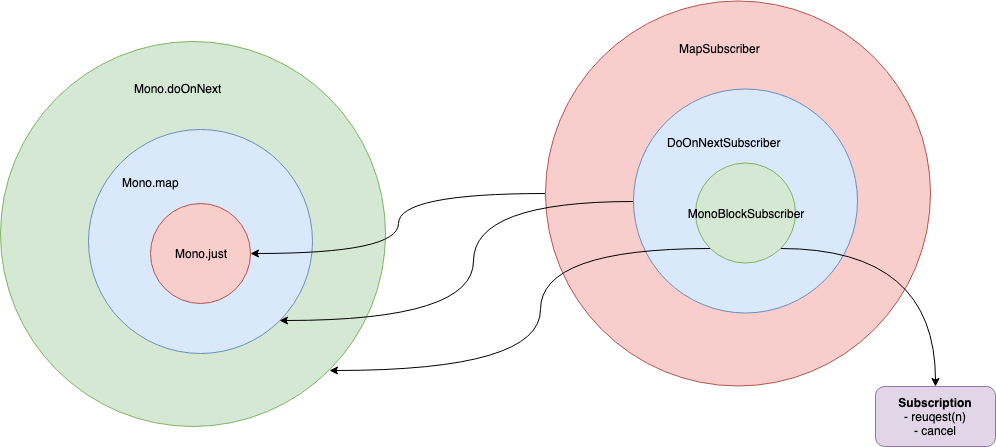

The diagram above was exported from draw.io. Its source (the exported page's mxGraphModel, read from the mxfile embedded in the PNG):
<mxGraphModel dx="1106" dy="1999" grid="1" gridSize="10" guides="1" tooltips="1" connect="1" arrows="1" fold="1" page="1" pageScale="1" pageWidth="827" pageHeight="1169" math="0" shadow="0">
  <root>
    <mxCell id="0" />
    <mxCell id="1" parent="0" />
    <mxCell id="e3tPSycNVw2FeRb4oDX0-68" value="" style="ellipse;whiteSpace=wrap;html=1;aspect=fixed;fillColor=#d5e8d4;strokeColor=#82b366;" vertex="1" parent="1">
      <mxGeometry x="145" y="-135" width="385" height="385" as="geometry" />
    </mxCell>
    <mxCell id="e3tPSycNVw2FeRb4oDX0-69" value="" style="ellipse;whiteSpace=wrap;html=1;aspect=fixed;fillColor=#dae8fc;strokeColor=#6c8ebf;" vertex="1" parent="1">
      <mxGeometry x="233" y="-47" width="224" height="224" as="geometry" />
    </mxCell>
    <mxCell id="e3tPSycNVw2FeRb4oDX0-70" value="Mono.just" style="ellipse;whiteSpace=wrap;html=1;aspect=fixed;direction=south;fillColor=#f8cecc;strokeColor=#b85450;" vertex="1" parent="1">
      <mxGeometry x="295" y="27" width="100" height="100" as="geometry" />
    </mxCell>
    <mxCell id="e3tPSycNVw2FeRb4oDX0-71" value="Mono.doOnNext" style="text;html=1;resizable=0;points=[];autosize=1;align=left;verticalAlign=top;spacingTop=-4;" vertex="1" parent="1">
      <mxGeometry x="277" y="-97" width="100" height="20" as="geometry" />
    </mxCell>
    <mxCell id="e3tPSycNVw2FeRb4oDX0-72" value="Mono.map" style="text;html=1;resizable=0;points=[];autosize=1;align=left;verticalAlign=top;spacingTop=-4;" vertex="1" parent="1">
      <mxGeometry x="265" y="-3" width="70" height="20" as="geometry" />
    </mxCell>
    <mxCell id="e3tPSycNVw2FeRb4oDX0-73" style="edgeStyle=orthogonalEdgeStyle;curved=1;rounded=0;orthogonalLoop=1;jettySize=auto;html=1;exitX=0;exitY=0.5;exitDx=0;exitDy=0;" edge="1" source="e3tPSycNVw2FeRb4oDX0-74" target="e3tPSycNVw2FeRb4oDX0-70" parent="1">
      <mxGeometry relative="1" as="geometry" />
    </mxCell>
    <mxCell id="e3tPSycNVw2FeRb4oDX0-74" value="" style="ellipse;whiteSpace=wrap;html=1;aspect=fixed;fillColor=#f8cecc;strokeColor=#b85450;" vertex="1" parent="1">
      <mxGeometry x="690" y="-175.5" width="385" height="385" as="geometry" />
    </mxCell>
    <mxCell id="e3tPSycNVw2FeRb4oDX0-75" style="edgeStyle=orthogonalEdgeStyle;curved=1;rounded=0;orthogonalLoop=1;jettySize=auto;html=1;entryX=1;entryY=1;entryDx=0;entryDy=0;" edge="1" source="e3tPSycNVw2FeRb4oDX0-76" target="e3tPSycNVw2FeRb4oDX0-69" parent="1">
      <mxGeometry relative="1" as="geometry" />
    </mxCell>
    <mxCell id="e3tPSycNVw2FeRb4oDX0-76" value="" style="ellipse;whiteSpace=wrap;html=1;aspect=fixed;fillColor=#dae8fc;strokeColor=#6c8ebf;" vertex="1" parent="1">
      <mxGeometry x="778" y="-87.5" width="224" height="224" as="geometry" />
    </mxCell>
    <mxCell id="e3tPSycNVw2FeRb4oDX0-77" style="edgeStyle=orthogonalEdgeStyle;curved=1;rounded=0;orthogonalLoop=1;jettySize=auto;html=1;exitX=1;exitY=1;exitDx=0;exitDy=0;entryX=1;entryY=1;entryDx=0;entryDy=0;" edge="1" source="e3tPSycNVw2FeRb4oDX0-78" target="e3tPSycNVw2FeRb4oDX0-68" parent="1">
      <mxGeometry relative="1" as="geometry" />
    </mxCell>
    <mxCell id="e3tPSycNVw2FeRb4oDX0-82" style="edgeStyle=orthogonalEdgeStyle;curved=1;rounded=0;orthogonalLoop=1;jettySize=auto;html=1;exitX=1;exitY=0;exitDx=0;exitDy=0;" edge="1" parent="1" source="e3tPSycNVw2FeRb4oDX0-78" target="e3tPSycNVw2FeRb4oDX0-81">
      <mxGeometry relative="1" as="geometry" />
    </mxCell>
    <mxCell id="e3tPSycNVw2FeRb4oDX0-78" value="&lt;span style=&quot;text-align: left ; white-space: nowrap&quot;&gt;MonoBlockSubscriber&lt;/span&gt;" style="ellipse;whiteSpace=wrap;html=1;aspect=fixed;direction=south;fillColor=#d5e8d4;strokeColor=#82b366;" vertex="1" parent="1">
      <mxGeometry x="840" y="-13.5" width="100" height="100" as="geometry" />
    </mxCell>
    <mxCell id="e3tPSycNVw2FeRb4oDX0-79" value="MapSubscriber" style="text;html=1;resizable=0;points=[];autosize=1;align=left;verticalAlign=top;spacingTop=-4;" vertex="1" parent="1">
      <mxGeometry x="822" y="-137.5" width="100" height="20" as="geometry" />
    </mxCell>
    <mxCell id="e3tPSycNVw2FeRb4oDX0-80" value="DoOnNextSubscriber" style="text;html=1;resizable=0;points=[];autosize=1;align=left;verticalAlign=top;spacingTop=-4;" vertex="1" parent="1">
      <mxGeometry x="810" y="-43.5" width="130" height="20" as="geometry" />
    </mxCell>
    <mxCell id="e3tPSycNVw2FeRb4oDX0-81" value="&lt;b&gt;Subscription&lt;/b&gt;&lt;br&gt;- reuqest(n)&lt;br&gt;- cancel" style="rounded=1;whiteSpace=wrap;html=1;fillColor=#e1d5e7;strokeColor=#9673a6;" vertex="1" parent="1">
      <mxGeometry x="1020" y="210" width="120" height="60" as="geometry" />
    </mxCell>
  </root>
</mxGraphModel>